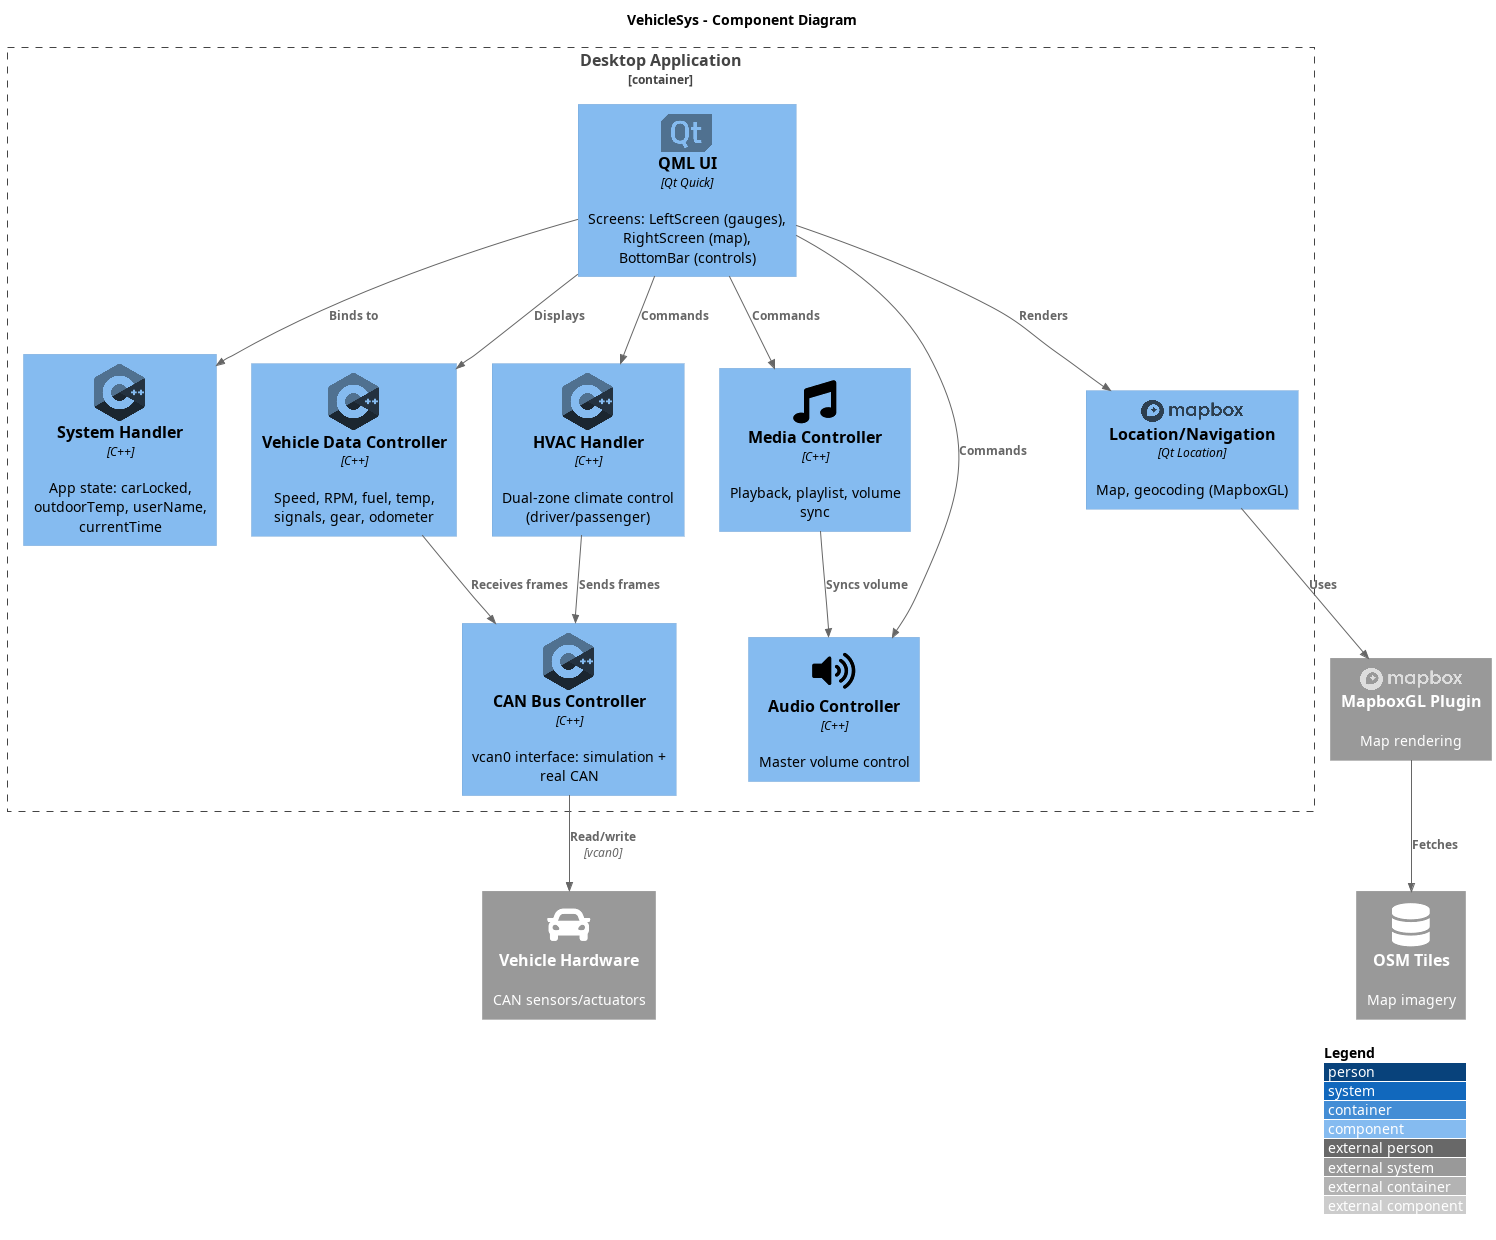

The diagram above was rendered by PlantUML. Its source (embedded in the PNG):
@startuml c3-component
!define STDLIB plantuml-stdlib-master/stdlib
!include https://raw.githubusercontent.com/plantuml-stdlib/C4-PlantUML/master/C4_Component.puml
!define FONTAWESOME https://raw.githubusercontent.com/tupadr3/plantuml-icon-font-sprites/master/font-awesome-5
!include FONTAWESOME/car.puml
!include FONTAWESOME/database.puml
!include FONTAWESOME/server.puml
!include FONTAWESOME/music.puml
!include FONTAWESOME/volume_up.puml
!include STDLIB/logos/c-plusplus.puml
!include STDLIB/logos/qt.puml
!include STDLIB/logos/mapbox.puml

LAYOUT_WITH_LEGEND()

title VehicleSys - Component Diagram

System_Ext(hardware, "Vehicle Hardware", "CAN sensors/actuators", "car")
System_Ext(mapboxgl, "MapboxGL Plugin", "Map rendering", "mapbox")
System_Ext(osm_tiles, "OSM Tiles", "Map imagery", "database")

Container_Boundary(app, "Desktop Application") {

    Component(qml, "QML UI", "Qt Quick", "Screens: LeftScreen (gauges), RightScreen (map), BottomBar (controls)", "qt")

    Component(system_h, "System Handler", "C++", "App state: carLocked, outdoorTemp, userName, currentTime", "c-plusplus")
    Component(vdata, "Vehicle Data Controller", "C++", "Speed, RPM, fuel, temp, signals, gear, odometer", "c-plusplus")
    Component(hvac, "HVAC Handler", "C++", "Dual-zone climate control (driver/passenger)", "c-plusplus")
    Component(media, "Media Controller", "C++", "Playback, playlist, volume sync", "music")
    Component(audio, "Audio Controller", "C++", "Master volume control", "volume_up")

    Component(canbus, "CAN Bus Controller", "C++", "vcan0 interface: simulation + real CAN", "c-plusplus")
    Component(location, "Location/Navigation", "Qt Location", "Map, geocoding (MapboxGL)", "mapbox")

    Rel(qml, system_h, "Binds to")
    Rel(qml, vdata, "Displays")
    Rel(qml, hvac, "Commands")
    Rel(qml, media, "Commands")
    Rel(qml, audio, "Commands")
    Rel(qml, location, "Renders")

    Rel(vdata, canbus, "Receives frames")
    Rel(hvac, canbus, "Sends frames")
    Rel(media, audio, "Syncs volume")

    Rel(canbus, hardware, "Read/write", "vcan0")
    Rel(location, mapboxgl, "Uses")
    Rel(mapboxgl, osm_tiles, "Fetches")
}

@enduml